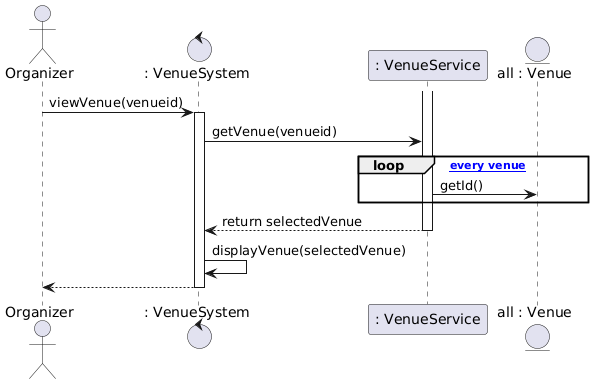

The diagram above was rendered by PlantUML. Its source (embedded in the PNG):
@startuml
actor "Organizer" as a
control ": VenueSystem" as s
participant ": VenueService" as u
entity "all : Venue" as m


a->s:viewVenue(venueid)
activate s

s->u: getVenue(venueid)
loop [for every venue]
  u->m: getId()
end loop  

activate u

u-->s:return selectedVenue
deactivate u

s->s:displayVenue(selectedVenue)

s-->a:
deactivate s
@enduml